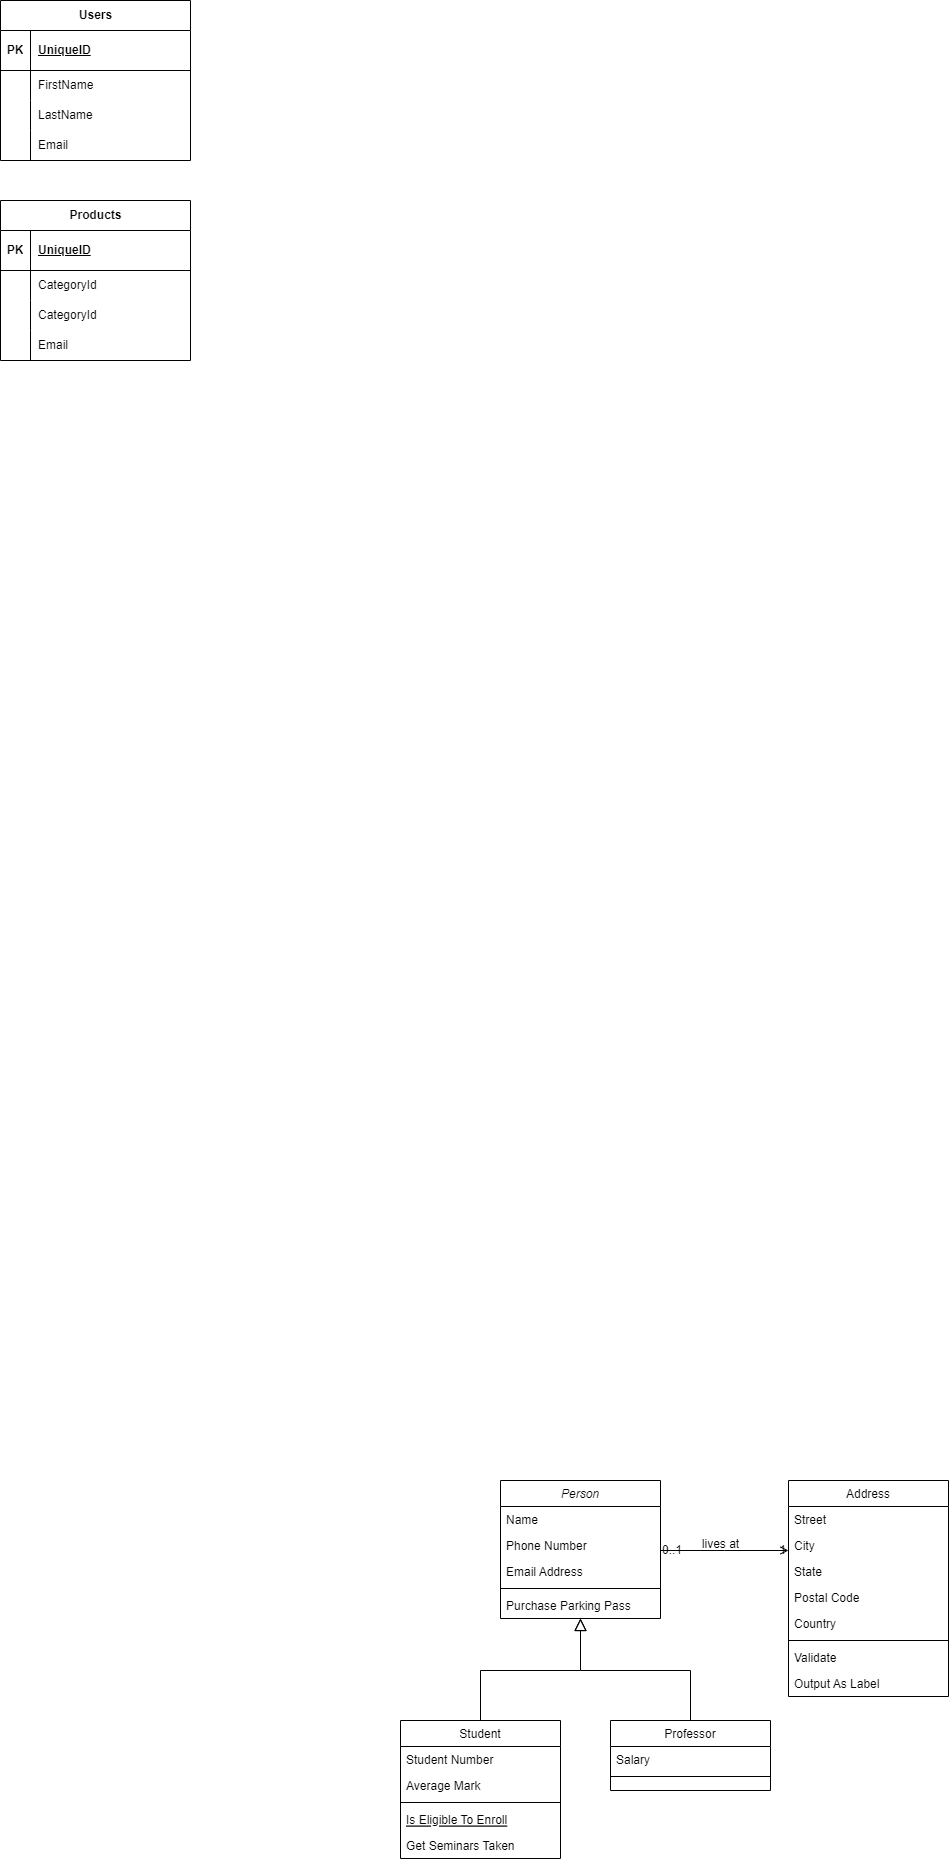

The diagram above was exported from draw.io. Its source (the exported page's mxGraphModel, read from the mxfile embedded in the PNG):
<mxGraphModel dx="4370" dy="3830" grid="1" gridSize="10" guides="1" tooltips="1" connect="1" arrows="1" fold="1" page="0" pageScale="1" pageWidth="827" pageHeight="1169" math="0" shadow="0">
  <root>
    <mxCell id="WIyWlLk6GJQsqaUBKTNV-0" />
    <mxCell id="WIyWlLk6GJQsqaUBKTNV-1" parent="WIyWlLk6GJQsqaUBKTNV-0" />
    <mxCell id="zkfFHV4jXpPFQw0GAbJ--0" value="Person" style="swimlane;fontStyle=2;align=center;verticalAlign=top;childLayout=stackLayout;horizontal=1;startSize=26;horizontalStack=0;resizeParent=1;resizeLast=0;collapsible=1;marginBottom=0;rounded=0;shadow=0;strokeWidth=1;" parent="WIyWlLk6GJQsqaUBKTNV-1" vertex="1">
      <mxGeometry x="220" y="120" width="160" height="138" as="geometry">
        <mxRectangle x="230" y="140" width="160" height="26" as="alternateBounds" />
      </mxGeometry>
    </mxCell>
    <mxCell id="zkfFHV4jXpPFQw0GAbJ--1" value="Name" style="text;align=left;verticalAlign=top;spacingLeft=4;spacingRight=4;overflow=hidden;rotatable=0;points=[[0,0.5],[1,0.5]];portConstraint=eastwest;" parent="zkfFHV4jXpPFQw0GAbJ--0" vertex="1">
      <mxGeometry y="26" width="160" height="26" as="geometry" />
    </mxCell>
    <mxCell id="zkfFHV4jXpPFQw0GAbJ--2" value="Phone Number" style="text;align=left;verticalAlign=top;spacingLeft=4;spacingRight=4;overflow=hidden;rotatable=0;points=[[0,0.5],[1,0.5]];portConstraint=eastwest;rounded=0;shadow=0;html=0;" parent="zkfFHV4jXpPFQw0GAbJ--0" vertex="1">
      <mxGeometry y="52" width="160" height="26" as="geometry" />
    </mxCell>
    <mxCell id="zkfFHV4jXpPFQw0GAbJ--3" value="Email Address" style="text;align=left;verticalAlign=top;spacingLeft=4;spacingRight=4;overflow=hidden;rotatable=0;points=[[0,0.5],[1,0.5]];portConstraint=eastwest;rounded=0;shadow=0;html=0;" parent="zkfFHV4jXpPFQw0GAbJ--0" vertex="1">
      <mxGeometry y="78" width="160" height="26" as="geometry" />
    </mxCell>
    <mxCell id="zkfFHV4jXpPFQw0GAbJ--4" value="" style="line;html=1;strokeWidth=1;align=left;verticalAlign=middle;spacingTop=-1;spacingLeft=3;spacingRight=3;rotatable=0;labelPosition=right;points=[];portConstraint=eastwest;" parent="zkfFHV4jXpPFQw0GAbJ--0" vertex="1">
      <mxGeometry y="104" width="160" height="8" as="geometry" />
    </mxCell>
    <mxCell id="zkfFHV4jXpPFQw0GAbJ--5" value="Purchase Parking Pass" style="text;align=left;verticalAlign=top;spacingLeft=4;spacingRight=4;overflow=hidden;rotatable=0;points=[[0,0.5],[1,0.5]];portConstraint=eastwest;" parent="zkfFHV4jXpPFQw0GAbJ--0" vertex="1">
      <mxGeometry y="112" width="160" height="26" as="geometry" />
    </mxCell>
    <mxCell id="zkfFHV4jXpPFQw0GAbJ--6" value="Student" style="swimlane;fontStyle=0;align=center;verticalAlign=top;childLayout=stackLayout;horizontal=1;startSize=26;horizontalStack=0;resizeParent=1;resizeLast=0;collapsible=1;marginBottom=0;rounded=0;shadow=0;strokeWidth=1;" parent="WIyWlLk6GJQsqaUBKTNV-1" vertex="1">
      <mxGeometry x="120" y="360" width="160" height="138" as="geometry">
        <mxRectangle x="130" y="380" width="160" height="26" as="alternateBounds" />
      </mxGeometry>
    </mxCell>
    <mxCell id="zkfFHV4jXpPFQw0GAbJ--7" value="Student Number" style="text;align=left;verticalAlign=top;spacingLeft=4;spacingRight=4;overflow=hidden;rotatable=0;points=[[0,0.5],[1,0.5]];portConstraint=eastwest;" parent="zkfFHV4jXpPFQw0GAbJ--6" vertex="1">
      <mxGeometry y="26" width="160" height="26" as="geometry" />
    </mxCell>
    <mxCell id="zkfFHV4jXpPFQw0GAbJ--8" value="Average Mark" style="text;align=left;verticalAlign=top;spacingLeft=4;spacingRight=4;overflow=hidden;rotatable=0;points=[[0,0.5],[1,0.5]];portConstraint=eastwest;rounded=0;shadow=0;html=0;" parent="zkfFHV4jXpPFQw0GAbJ--6" vertex="1">
      <mxGeometry y="52" width="160" height="26" as="geometry" />
    </mxCell>
    <mxCell id="zkfFHV4jXpPFQw0GAbJ--9" value="" style="line;html=1;strokeWidth=1;align=left;verticalAlign=middle;spacingTop=-1;spacingLeft=3;spacingRight=3;rotatable=0;labelPosition=right;points=[];portConstraint=eastwest;" parent="zkfFHV4jXpPFQw0GAbJ--6" vertex="1">
      <mxGeometry y="78" width="160" height="8" as="geometry" />
    </mxCell>
    <mxCell id="zkfFHV4jXpPFQw0GAbJ--10" value="Is Eligible To Enroll" style="text;align=left;verticalAlign=top;spacingLeft=4;spacingRight=4;overflow=hidden;rotatable=0;points=[[0,0.5],[1,0.5]];portConstraint=eastwest;fontStyle=4" parent="zkfFHV4jXpPFQw0GAbJ--6" vertex="1">
      <mxGeometry y="86" width="160" height="26" as="geometry" />
    </mxCell>
    <mxCell id="zkfFHV4jXpPFQw0GAbJ--11" value="Get Seminars Taken" style="text;align=left;verticalAlign=top;spacingLeft=4;spacingRight=4;overflow=hidden;rotatable=0;points=[[0,0.5],[1,0.5]];portConstraint=eastwest;" parent="zkfFHV4jXpPFQw0GAbJ--6" vertex="1">
      <mxGeometry y="112" width="160" height="26" as="geometry" />
    </mxCell>
    <mxCell id="zkfFHV4jXpPFQw0GAbJ--12" value="" style="endArrow=block;endSize=10;endFill=0;shadow=0;strokeWidth=1;rounded=0;curved=0;edgeStyle=elbowEdgeStyle;elbow=vertical;" parent="WIyWlLk6GJQsqaUBKTNV-1" source="zkfFHV4jXpPFQw0GAbJ--6" target="zkfFHV4jXpPFQw0GAbJ--0" edge="1">
      <mxGeometry width="160" relative="1" as="geometry">
        <mxPoint x="200" y="203" as="sourcePoint" />
        <mxPoint x="200" y="203" as="targetPoint" />
      </mxGeometry>
    </mxCell>
    <mxCell id="zkfFHV4jXpPFQw0GAbJ--13" value="Professor" style="swimlane;fontStyle=0;align=center;verticalAlign=top;childLayout=stackLayout;horizontal=1;startSize=26;horizontalStack=0;resizeParent=1;resizeLast=0;collapsible=1;marginBottom=0;rounded=0;shadow=0;strokeWidth=1;" parent="WIyWlLk6GJQsqaUBKTNV-1" vertex="1">
      <mxGeometry x="330" y="360" width="160" height="70" as="geometry">
        <mxRectangle x="340" y="380" width="170" height="26" as="alternateBounds" />
      </mxGeometry>
    </mxCell>
    <mxCell id="zkfFHV4jXpPFQw0GAbJ--14" value="Salary" style="text;align=left;verticalAlign=top;spacingLeft=4;spacingRight=4;overflow=hidden;rotatable=0;points=[[0,0.5],[1,0.5]];portConstraint=eastwest;" parent="zkfFHV4jXpPFQw0GAbJ--13" vertex="1">
      <mxGeometry y="26" width="160" height="26" as="geometry" />
    </mxCell>
    <mxCell id="zkfFHV4jXpPFQw0GAbJ--15" value="" style="line;html=1;strokeWidth=1;align=left;verticalAlign=middle;spacingTop=-1;spacingLeft=3;spacingRight=3;rotatable=0;labelPosition=right;points=[];portConstraint=eastwest;" parent="zkfFHV4jXpPFQw0GAbJ--13" vertex="1">
      <mxGeometry y="52" width="160" height="8" as="geometry" />
    </mxCell>
    <mxCell id="zkfFHV4jXpPFQw0GAbJ--16" value="" style="endArrow=block;endSize=10;endFill=0;shadow=0;strokeWidth=1;rounded=0;curved=0;edgeStyle=elbowEdgeStyle;elbow=vertical;" parent="WIyWlLk6GJQsqaUBKTNV-1" source="zkfFHV4jXpPFQw0GAbJ--13" target="zkfFHV4jXpPFQw0GAbJ--0" edge="1">
      <mxGeometry width="160" relative="1" as="geometry">
        <mxPoint x="210" y="373" as="sourcePoint" />
        <mxPoint x="310" y="271" as="targetPoint" />
      </mxGeometry>
    </mxCell>
    <mxCell id="zkfFHV4jXpPFQw0GAbJ--17" value="Address" style="swimlane;fontStyle=0;align=center;verticalAlign=top;childLayout=stackLayout;horizontal=1;startSize=26;horizontalStack=0;resizeParent=1;resizeLast=0;collapsible=1;marginBottom=0;rounded=0;shadow=0;strokeWidth=1;" parent="WIyWlLk6GJQsqaUBKTNV-1" vertex="1">
      <mxGeometry x="508" y="120" width="160" height="216" as="geometry">
        <mxRectangle x="550" y="140" width="160" height="26" as="alternateBounds" />
      </mxGeometry>
    </mxCell>
    <mxCell id="zkfFHV4jXpPFQw0GAbJ--18" value="Street" style="text;align=left;verticalAlign=top;spacingLeft=4;spacingRight=4;overflow=hidden;rotatable=0;points=[[0,0.5],[1,0.5]];portConstraint=eastwest;" parent="zkfFHV4jXpPFQw0GAbJ--17" vertex="1">
      <mxGeometry y="26" width="160" height="26" as="geometry" />
    </mxCell>
    <mxCell id="zkfFHV4jXpPFQw0GAbJ--19" value="City" style="text;align=left;verticalAlign=top;spacingLeft=4;spacingRight=4;overflow=hidden;rotatable=0;points=[[0,0.5],[1,0.5]];portConstraint=eastwest;rounded=0;shadow=0;html=0;" parent="zkfFHV4jXpPFQw0GAbJ--17" vertex="1">
      <mxGeometry y="52" width="160" height="26" as="geometry" />
    </mxCell>
    <mxCell id="zkfFHV4jXpPFQw0GAbJ--20" value="State" style="text;align=left;verticalAlign=top;spacingLeft=4;spacingRight=4;overflow=hidden;rotatable=0;points=[[0,0.5],[1,0.5]];portConstraint=eastwest;rounded=0;shadow=0;html=0;" parent="zkfFHV4jXpPFQw0GAbJ--17" vertex="1">
      <mxGeometry y="78" width="160" height="26" as="geometry" />
    </mxCell>
    <mxCell id="zkfFHV4jXpPFQw0GAbJ--21" value="Postal Code" style="text;align=left;verticalAlign=top;spacingLeft=4;spacingRight=4;overflow=hidden;rotatable=0;points=[[0,0.5],[1,0.5]];portConstraint=eastwest;rounded=0;shadow=0;html=0;" parent="zkfFHV4jXpPFQw0GAbJ--17" vertex="1">
      <mxGeometry y="104" width="160" height="26" as="geometry" />
    </mxCell>
    <mxCell id="zkfFHV4jXpPFQw0GAbJ--22" value="Country" style="text;align=left;verticalAlign=top;spacingLeft=4;spacingRight=4;overflow=hidden;rotatable=0;points=[[0,0.5],[1,0.5]];portConstraint=eastwest;rounded=0;shadow=0;html=0;" parent="zkfFHV4jXpPFQw0GAbJ--17" vertex="1">
      <mxGeometry y="130" width="160" height="26" as="geometry" />
    </mxCell>
    <mxCell id="zkfFHV4jXpPFQw0GAbJ--23" value="" style="line;html=1;strokeWidth=1;align=left;verticalAlign=middle;spacingTop=-1;spacingLeft=3;spacingRight=3;rotatable=0;labelPosition=right;points=[];portConstraint=eastwest;" parent="zkfFHV4jXpPFQw0GAbJ--17" vertex="1">
      <mxGeometry y="156" width="160" height="8" as="geometry" />
    </mxCell>
    <mxCell id="zkfFHV4jXpPFQw0GAbJ--24" value="Validate" style="text;align=left;verticalAlign=top;spacingLeft=4;spacingRight=4;overflow=hidden;rotatable=0;points=[[0,0.5],[1,0.5]];portConstraint=eastwest;" parent="zkfFHV4jXpPFQw0GAbJ--17" vertex="1">
      <mxGeometry y="164" width="160" height="26" as="geometry" />
    </mxCell>
    <mxCell id="zkfFHV4jXpPFQw0GAbJ--25" value="Output As Label" style="text;align=left;verticalAlign=top;spacingLeft=4;spacingRight=4;overflow=hidden;rotatable=0;points=[[0,0.5],[1,0.5]];portConstraint=eastwest;" parent="zkfFHV4jXpPFQw0GAbJ--17" vertex="1">
      <mxGeometry y="190" width="160" height="26" as="geometry" />
    </mxCell>
    <mxCell id="zkfFHV4jXpPFQw0GAbJ--26" value="" style="endArrow=open;shadow=0;strokeWidth=1;rounded=0;curved=0;endFill=1;edgeStyle=elbowEdgeStyle;elbow=vertical;" parent="WIyWlLk6GJQsqaUBKTNV-1" source="zkfFHV4jXpPFQw0GAbJ--0" target="zkfFHV4jXpPFQw0GAbJ--17" edge="1">
      <mxGeometry x="0.5" y="41" relative="1" as="geometry">
        <mxPoint x="380" y="192" as="sourcePoint" />
        <mxPoint x="540" y="192" as="targetPoint" />
        <mxPoint x="-40" y="32" as="offset" />
      </mxGeometry>
    </mxCell>
    <mxCell id="zkfFHV4jXpPFQw0GAbJ--27" value="0..1" style="resizable=0;align=left;verticalAlign=bottom;labelBackgroundColor=none;fontSize=12;" parent="zkfFHV4jXpPFQw0GAbJ--26" connectable="0" vertex="1">
      <mxGeometry x="-1" relative="1" as="geometry">
        <mxPoint y="4" as="offset" />
      </mxGeometry>
    </mxCell>
    <mxCell id="zkfFHV4jXpPFQw0GAbJ--28" value="1" style="resizable=0;align=right;verticalAlign=bottom;labelBackgroundColor=none;fontSize=12;" parent="zkfFHV4jXpPFQw0GAbJ--26" connectable="0" vertex="1">
      <mxGeometry x="1" relative="1" as="geometry">
        <mxPoint x="-7" y="4" as="offset" />
      </mxGeometry>
    </mxCell>
    <mxCell id="zkfFHV4jXpPFQw0GAbJ--29" value="lives at" style="text;html=1;resizable=0;points=[];;align=center;verticalAlign=middle;labelBackgroundColor=none;rounded=0;shadow=0;strokeWidth=1;fontSize=12;" parent="zkfFHV4jXpPFQw0GAbJ--26" vertex="1" connectable="0">
      <mxGeometry x="0.5" y="49" relative="1" as="geometry">
        <mxPoint x="-38" y="40" as="offset" />
      </mxGeometry>
    </mxCell>
    <mxCell id="kWrgi9hiNSqn7rGVt_jf-16" value="Users" style="shape=table;startSize=30;container=1;collapsible=1;childLayout=tableLayout;fixedRows=1;rowLines=0;fontStyle=1;align=center;resizeLast=1;html=1;" vertex="1" parent="WIyWlLk6GJQsqaUBKTNV-1">
      <mxGeometry x="-280" y="-1360" width="190" height="160" as="geometry" />
    </mxCell>
    <mxCell id="kWrgi9hiNSqn7rGVt_jf-17" value="" style="shape=tableRow;horizontal=0;startSize=0;swimlaneHead=0;swimlaneBody=0;fillColor=none;collapsible=0;dropTarget=0;points=[[0,0.5],[1,0.5]];portConstraint=eastwest;top=0;left=0;right=0;bottom=1;" vertex="1" parent="kWrgi9hiNSqn7rGVt_jf-16">
      <mxGeometry y="30" width="190" height="40" as="geometry" />
    </mxCell>
    <mxCell id="kWrgi9hiNSqn7rGVt_jf-18" value="PK" style="shape=partialRectangle;connectable=0;fillColor=none;top=0;left=0;bottom=0;right=0;fontStyle=1;overflow=hidden;whiteSpace=wrap;html=1;" vertex="1" parent="kWrgi9hiNSqn7rGVt_jf-17">
      <mxGeometry width="30" height="40" as="geometry">
        <mxRectangle width="30" height="40" as="alternateBounds" />
      </mxGeometry>
    </mxCell>
    <mxCell id="kWrgi9hiNSqn7rGVt_jf-19" value="UniqueID" style="shape=partialRectangle;connectable=0;fillColor=none;top=0;left=0;bottom=0;right=0;align=left;spacingLeft=6;fontStyle=5;overflow=hidden;whiteSpace=wrap;html=1;" vertex="1" parent="kWrgi9hiNSqn7rGVt_jf-17">
      <mxGeometry x="30" width="160" height="40" as="geometry">
        <mxRectangle width="160" height="40" as="alternateBounds" />
      </mxGeometry>
    </mxCell>
    <mxCell id="kWrgi9hiNSqn7rGVt_jf-20" value="" style="shape=tableRow;horizontal=0;startSize=0;swimlaneHead=0;swimlaneBody=0;fillColor=none;collapsible=0;dropTarget=0;points=[[0,0.5],[1,0.5]];portConstraint=eastwest;top=0;left=0;right=0;bottom=0;" vertex="1" parent="kWrgi9hiNSqn7rGVt_jf-16">
      <mxGeometry y="70" width="190" height="30" as="geometry" />
    </mxCell>
    <mxCell id="kWrgi9hiNSqn7rGVt_jf-21" value="" style="shape=partialRectangle;connectable=0;fillColor=none;top=0;left=0;bottom=0;right=0;editable=1;overflow=hidden;whiteSpace=wrap;html=1;" vertex="1" parent="kWrgi9hiNSqn7rGVt_jf-20">
      <mxGeometry width="30" height="30" as="geometry">
        <mxRectangle width="30" height="30" as="alternateBounds" />
      </mxGeometry>
    </mxCell>
    <mxCell id="kWrgi9hiNSqn7rGVt_jf-22" value="FirstName" style="shape=partialRectangle;connectable=0;fillColor=none;top=0;left=0;bottom=0;right=0;align=left;spacingLeft=6;overflow=hidden;whiteSpace=wrap;html=1;" vertex="1" parent="kWrgi9hiNSqn7rGVt_jf-20">
      <mxGeometry x="30" width="160" height="30" as="geometry">
        <mxRectangle width="160" height="30" as="alternateBounds" />
      </mxGeometry>
    </mxCell>
    <mxCell id="kWrgi9hiNSqn7rGVt_jf-23" value="" style="shape=tableRow;horizontal=0;startSize=0;swimlaneHead=0;swimlaneBody=0;fillColor=none;collapsible=0;dropTarget=0;points=[[0,0.5],[1,0.5]];portConstraint=eastwest;top=0;left=0;right=0;bottom=0;" vertex="1" parent="kWrgi9hiNSqn7rGVt_jf-16">
      <mxGeometry y="100" width="190" height="30" as="geometry" />
    </mxCell>
    <mxCell id="kWrgi9hiNSqn7rGVt_jf-24" value="" style="shape=partialRectangle;connectable=0;fillColor=none;top=0;left=0;bottom=0;right=0;editable=1;overflow=hidden;whiteSpace=wrap;html=1;" vertex="1" parent="kWrgi9hiNSqn7rGVt_jf-23">
      <mxGeometry width="30" height="30" as="geometry">
        <mxRectangle width="30" height="30" as="alternateBounds" />
      </mxGeometry>
    </mxCell>
    <mxCell id="kWrgi9hiNSqn7rGVt_jf-25" value="LastName" style="shape=partialRectangle;connectable=0;fillColor=none;top=0;left=0;bottom=0;right=0;align=left;spacingLeft=6;overflow=hidden;whiteSpace=wrap;html=1;" vertex="1" parent="kWrgi9hiNSqn7rGVt_jf-23">
      <mxGeometry x="30" width="160" height="30" as="geometry">
        <mxRectangle width="160" height="30" as="alternateBounds" />
      </mxGeometry>
    </mxCell>
    <mxCell id="kWrgi9hiNSqn7rGVt_jf-26" value="" style="shape=tableRow;horizontal=0;startSize=0;swimlaneHead=0;swimlaneBody=0;fillColor=none;collapsible=0;dropTarget=0;points=[[0,0.5],[1,0.5]];portConstraint=eastwest;top=0;left=0;right=0;bottom=0;" vertex="1" parent="kWrgi9hiNSqn7rGVt_jf-16">
      <mxGeometry y="130" width="190" height="30" as="geometry" />
    </mxCell>
    <mxCell id="kWrgi9hiNSqn7rGVt_jf-27" value="" style="shape=partialRectangle;connectable=0;fillColor=none;top=0;left=0;bottom=0;right=0;editable=1;overflow=hidden;whiteSpace=wrap;html=1;" vertex="1" parent="kWrgi9hiNSqn7rGVt_jf-26">
      <mxGeometry width="30" height="30" as="geometry">
        <mxRectangle width="30" height="30" as="alternateBounds" />
      </mxGeometry>
    </mxCell>
    <mxCell id="kWrgi9hiNSqn7rGVt_jf-28" value="Email" style="shape=partialRectangle;connectable=0;fillColor=none;top=0;left=0;bottom=0;right=0;align=left;spacingLeft=6;overflow=hidden;whiteSpace=wrap;html=1;" vertex="1" parent="kWrgi9hiNSqn7rGVt_jf-26">
      <mxGeometry x="30" width="160" height="30" as="geometry">
        <mxRectangle width="160" height="30" as="alternateBounds" />
      </mxGeometry>
    </mxCell>
    <mxCell id="kWrgi9hiNSqn7rGVt_jf-29" value="Products" style="shape=table;startSize=30;container=1;collapsible=1;childLayout=tableLayout;fixedRows=1;rowLines=0;fontStyle=1;align=center;resizeLast=1;html=1;" vertex="1" parent="WIyWlLk6GJQsqaUBKTNV-1">
      <mxGeometry x="-280" y="-1160" width="190" height="160" as="geometry" />
    </mxCell>
    <mxCell id="kWrgi9hiNSqn7rGVt_jf-30" value="" style="shape=tableRow;horizontal=0;startSize=0;swimlaneHead=0;swimlaneBody=0;fillColor=none;collapsible=0;dropTarget=0;points=[[0,0.5],[1,0.5]];portConstraint=eastwest;top=0;left=0;right=0;bottom=1;" vertex="1" parent="kWrgi9hiNSqn7rGVt_jf-29">
      <mxGeometry y="30" width="190" height="40" as="geometry" />
    </mxCell>
    <mxCell id="kWrgi9hiNSqn7rGVt_jf-31" value="PK" style="shape=partialRectangle;connectable=0;fillColor=none;top=0;left=0;bottom=0;right=0;fontStyle=1;overflow=hidden;whiteSpace=wrap;html=1;" vertex="1" parent="kWrgi9hiNSqn7rGVt_jf-30">
      <mxGeometry width="30" height="40" as="geometry">
        <mxRectangle width="30" height="40" as="alternateBounds" />
      </mxGeometry>
    </mxCell>
    <mxCell id="kWrgi9hiNSqn7rGVt_jf-32" value="UniqueID" style="shape=partialRectangle;connectable=0;fillColor=none;top=0;left=0;bottom=0;right=0;align=left;spacingLeft=6;fontStyle=5;overflow=hidden;whiteSpace=wrap;html=1;" vertex="1" parent="kWrgi9hiNSqn7rGVt_jf-30">
      <mxGeometry x="30" width="160" height="40" as="geometry">
        <mxRectangle width="160" height="40" as="alternateBounds" />
      </mxGeometry>
    </mxCell>
    <mxCell id="kWrgi9hiNSqn7rGVt_jf-33" value="" style="shape=tableRow;horizontal=0;startSize=0;swimlaneHead=0;swimlaneBody=0;fillColor=none;collapsible=0;dropTarget=0;points=[[0,0.5],[1,0.5]];portConstraint=eastwest;top=0;left=0;right=0;bottom=0;" vertex="1" parent="kWrgi9hiNSqn7rGVt_jf-29">
      <mxGeometry y="70" width="190" height="30" as="geometry" />
    </mxCell>
    <mxCell id="kWrgi9hiNSqn7rGVt_jf-34" value="" style="shape=partialRectangle;connectable=0;fillColor=none;top=0;left=0;bottom=0;right=0;editable=1;overflow=hidden;whiteSpace=wrap;html=1;" vertex="1" parent="kWrgi9hiNSqn7rGVt_jf-33">
      <mxGeometry width="30" height="30" as="geometry">
        <mxRectangle width="30" height="30" as="alternateBounds" />
      </mxGeometry>
    </mxCell>
    <mxCell id="kWrgi9hiNSqn7rGVt_jf-35" value="CategoryId&amp;nbsp;" style="shape=partialRectangle;connectable=0;fillColor=none;top=0;left=0;bottom=0;right=0;align=left;spacingLeft=6;overflow=hidden;whiteSpace=wrap;html=1;" vertex="1" parent="kWrgi9hiNSqn7rGVt_jf-33">
      <mxGeometry x="30" width="160" height="30" as="geometry">
        <mxRectangle width="160" height="30" as="alternateBounds" />
      </mxGeometry>
    </mxCell>
    <mxCell id="kWrgi9hiNSqn7rGVt_jf-36" value="" style="shape=tableRow;horizontal=0;startSize=0;swimlaneHead=0;swimlaneBody=0;fillColor=none;collapsible=0;dropTarget=0;points=[[0,0.5],[1,0.5]];portConstraint=eastwest;top=0;left=0;right=0;bottom=0;" vertex="1" parent="kWrgi9hiNSqn7rGVt_jf-29">
      <mxGeometry y="100" width="190" height="30" as="geometry" />
    </mxCell>
    <mxCell id="kWrgi9hiNSqn7rGVt_jf-37" value="" style="shape=partialRectangle;connectable=0;fillColor=none;top=0;left=0;bottom=0;right=0;editable=1;overflow=hidden;whiteSpace=wrap;html=1;" vertex="1" parent="kWrgi9hiNSqn7rGVt_jf-36">
      <mxGeometry width="30" height="30" as="geometry">
        <mxRectangle width="30" height="30" as="alternateBounds" />
      </mxGeometry>
    </mxCell>
    <mxCell id="kWrgi9hiNSqn7rGVt_jf-38" value="CategoryId&amp;nbsp;" style="shape=partialRectangle;connectable=0;fillColor=none;top=0;left=0;bottom=0;right=0;align=left;spacingLeft=6;overflow=hidden;whiteSpace=wrap;html=1;" vertex="1" parent="kWrgi9hiNSqn7rGVt_jf-36">
      <mxGeometry x="30" width="160" height="30" as="geometry">
        <mxRectangle width="160" height="30" as="alternateBounds" />
      </mxGeometry>
    </mxCell>
    <mxCell id="kWrgi9hiNSqn7rGVt_jf-39" value="" style="shape=tableRow;horizontal=0;startSize=0;swimlaneHead=0;swimlaneBody=0;fillColor=none;collapsible=0;dropTarget=0;points=[[0,0.5],[1,0.5]];portConstraint=eastwest;top=0;left=0;right=0;bottom=0;" vertex="1" parent="kWrgi9hiNSqn7rGVt_jf-29">
      <mxGeometry y="130" width="190" height="30" as="geometry" />
    </mxCell>
    <mxCell id="kWrgi9hiNSqn7rGVt_jf-40" value="" style="shape=partialRectangle;connectable=0;fillColor=none;top=0;left=0;bottom=0;right=0;editable=1;overflow=hidden;whiteSpace=wrap;html=1;" vertex="1" parent="kWrgi9hiNSqn7rGVt_jf-39">
      <mxGeometry width="30" height="30" as="geometry">
        <mxRectangle width="30" height="30" as="alternateBounds" />
      </mxGeometry>
    </mxCell>
    <mxCell id="kWrgi9hiNSqn7rGVt_jf-41" value="Email" style="shape=partialRectangle;connectable=0;fillColor=none;top=0;left=0;bottom=0;right=0;align=left;spacingLeft=6;overflow=hidden;whiteSpace=wrap;html=1;" vertex="1" parent="kWrgi9hiNSqn7rGVt_jf-39">
      <mxGeometry x="30" width="160" height="30" as="geometry">
        <mxRectangle width="160" height="30" as="alternateBounds" />
      </mxGeometry>
    </mxCell>
  </root>
</mxGraphModel>